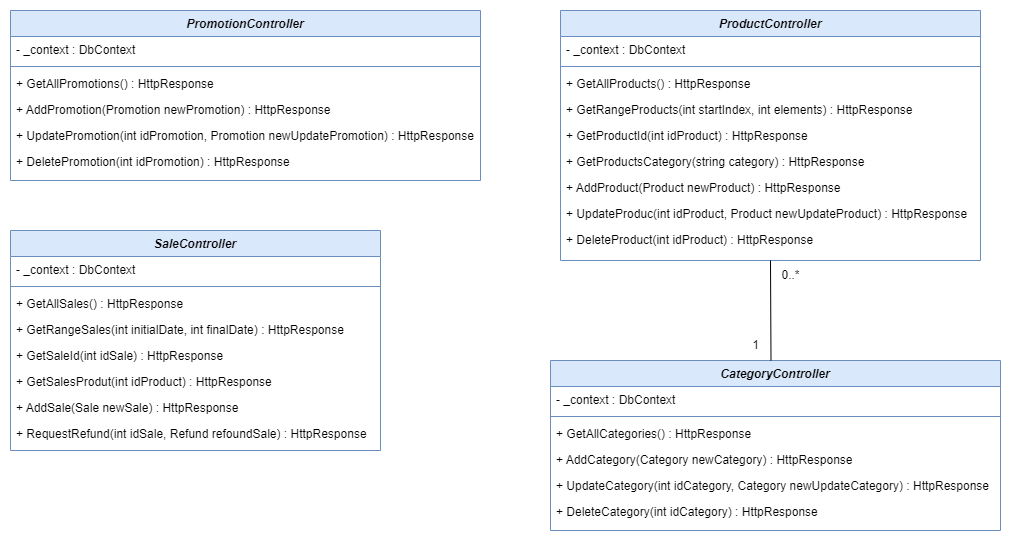

The diagram above was exported from draw.io. Its source (the exported page's mxGraphModel, read from the mxfile embedded in the PNG):
<mxGraphModel dx="680" dy="434" grid="1" gridSize="10" guides="1" tooltips="1" connect="1" arrows="1" fold="1" page="1" pageScale="1" pageWidth="827" pageHeight="1169" math="0" shadow="0">
  <root>
    <mxCell id="WIyWlLk6GJQsqaUBKTNV-0" />
    <mxCell id="WIyWlLk6GJQsqaUBKTNV-1" parent="WIyWlLk6GJQsqaUBKTNV-0" />
    <mxCell id="2qWHa83APqMwBun4sEir-0" value="ProductController" style="swimlane;fontStyle=3;align=center;verticalAlign=top;childLayout=stackLayout;horizontal=1;startSize=26;horizontalStack=0;resizeParent=1;resizeLast=0;collapsible=1;marginBottom=0;rounded=0;shadow=0;strokeWidth=1;fillColor=#dae8fc;strokeColor=#6c8ebf;" vertex="1" parent="WIyWlLk6GJQsqaUBKTNV-1">
      <mxGeometry x="570" y="20" width="420" height="250" as="geometry">
        <mxRectangle x="230" y="140" width="160" height="26" as="alternateBounds" />
      </mxGeometry>
    </mxCell>
    <mxCell id="2qWHa83APqMwBun4sEir-1" value="- _context : DbContext" style="text;align=left;verticalAlign=top;spacingLeft=4;spacingRight=4;overflow=hidden;rotatable=0;points=[[0,0.5],[1,0.5]];portConstraint=eastwest;" vertex="1" parent="2qWHa83APqMwBun4sEir-0">
      <mxGeometry y="26" width="420" height="26" as="geometry" />
    </mxCell>
    <mxCell id="2qWHa83APqMwBun4sEir-4" value="" style="line;html=1;strokeWidth=1;align=left;verticalAlign=middle;spacingTop=-1;spacingLeft=3;spacingRight=3;rotatable=0;labelPosition=right;points=[];portConstraint=eastwest;fillColor=#dae8fc;strokeColor=#6c8ebf;" vertex="1" parent="2qWHa83APqMwBun4sEir-0">
      <mxGeometry y="52" width="420" height="8" as="geometry" />
    </mxCell>
    <mxCell id="2qWHa83APqMwBun4sEir-5" value="+ GetAllProducts() : HttpResponse&#10;" style="text;align=left;verticalAlign=top;spacingLeft=4;spacingRight=4;overflow=hidden;rotatable=0;points=[[0,0.5],[1,0.5]];portConstraint=eastwest;" vertex="1" parent="2qWHa83APqMwBun4sEir-0">
      <mxGeometry y="60" width="420" height="26" as="geometry" />
    </mxCell>
    <mxCell id="2qWHa83APqMwBun4sEir-7" value="+ GetRangeProducts(int startIndex, int elements) : HttpResponse&#10;" style="text;align=left;verticalAlign=top;spacingLeft=4;spacingRight=4;overflow=hidden;rotatable=0;points=[[0,0.5],[1,0.5]];portConstraint=eastwest;" vertex="1" parent="2qWHa83APqMwBun4sEir-0">
      <mxGeometry y="86" width="420" height="26" as="geometry" />
    </mxCell>
    <mxCell id="2qWHa83APqMwBun4sEir-9" value="+ GetProductId(int idProduct) : HttpResponse&#10;" style="text;align=left;verticalAlign=top;spacingLeft=4;spacingRight=4;overflow=hidden;rotatable=0;points=[[0,0.5],[1,0.5]];portConstraint=eastwest;" vertex="1" parent="2qWHa83APqMwBun4sEir-0">
      <mxGeometry y="112" width="420" height="26" as="geometry" />
    </mxCell>
    <mxCell id="2qWHa83APqMwBun4sEir-10" value="+ GetProductsCategory(string category) : HttpResponse&#10;" style="text;align=left;verticalAlign=top;spacingLeft=4;spacingRight=4;overflow=hidden;rotatable=0;points=[[0,0.5],[1,0.5]];portConstraint=eastwest;" vertex="1" parent="2qWHa83APqMwBun4sEir-0">
      <mxGeometry y="138" width="420" height="26" as="geometry" />
    </mxCell>
    <mxCell id="2qWHa83APqMwBun4sEir-8" value="+ AddProduct(Product newProduct) : HttpResponse&#10;" style="text;align=left;verticalAlign=top;spacingLeft=4;spacingRight=4;overflow=hidden;rotatable=0;points=[[0,0.5],[1,0.5]];portConstraint=eastwest;" vertex="1" parent="2qWHa83APqMwBun4sEir-0">
      <mxGeometry y="164" width="420" height="26" as="geometry" />
    </mxCell>
    <mxCell id="2qWHa83APqMwBun4sEir-11" value="+ UpdateProduc(int idProduct, Product newUpdateProduct) : HttpResponse&#10;" style="text;align=left;verticalAlign=top;spacingLeft=4;spacingRight=4;overflow=hidden;rotatable=0;points=[[0,0.5],[1,0.5]];portConstraint=eastwest;" vertex="1" parent="2qWHa83APqMwBun4sEir-0">
      <mxGeometry y="190" width="420" height="26" as="geometry" />
    </mxCell>
    <mxCell id="2qWHa83APqMwBun4sEir-13" value="+ DeleteProduct(int idProduct) : HttpResponse&#10;" style="text;align=left;verticalAlign=top;spacingLeft=4;spacingRight=4;overflow=hidden;rotatable=0;points=[[0,0.5],[1,0.5]];portConstraint=eastwest;" vertex="1" parent="2qWHa83APqMwBun4sEir-0">
      <mxGeometry y="216" width="420" height="26" as="geometry" />
    </mxCell>
    <mxCell id="2qWHa83APqMwBun4sEir-14" value="CategoryController" style="swimlane;fontStyle=3;align=center;verticalAlign=top;childLayout=stackLayout;horizontal=1;startSize=26;horizontalStack=0;resizeParent=1;resizeLast=0;collapsible=1;marginBottom=0;rounded=0;shadow=0;strokeWidth=1;fillColor=#dae8fc;strokeColor=#6c8ebf;" vertex="1" parent="WIyWlLk6GJQsqaUBKTNV-1">
      <mxGeometry x="560" y="370" width="450" height="170" as="geometry">
        <mxRectangle x="230" y="140" width="160" height="26" as="alternateBounds" />
      </mxGeometry>
    </mxCell>
    <mxCell id="2qWHa83APqMwBun4sEir-15" value="- _context : DbContext" style="text;align=left;verticalAlign=top;spacingLeft=4;spacingRight=4;overflow=hidden;rotatable=0;points=[[0,0.5],[1,0.5]];portConstraint=eastwest;" vertex="1" parent="2qWHa83APqMwBun4sEir-14">
      <mxGeometry y="26" width="450" height="26" as="geometry" />
    </mxCell>
    <mxCell id="2qWHa83APqMwBun4sEir-16" value="" style="line;html=1;strokeWidth=1;align=left;verticalAlign=middle;spacingTop=-1;spacingLeft=3;spacingRight=3;rotatable=0;labelPosition=right;points=[];portConstraint=eastwest;fillColor=#dae8fc;strokeColor=#6c8ebf;" vertex="1" parent="2qWHa83APqMwBun4sEir-14">
      <mxGeometry y="52" width="450" height="8" as="geometry" />
    </mxCell>
    <mxCell id="2qWHa83APqMwBun4sEir-17" value="+ GetAllCategories() : HttpResponse&#10;" style="text;align=left;verticalAlign=top;spacingLeft=4;spacingRight=4;overflow=hidden;rotatable=0;points=[[0,0.5],[1,0.5]];portConstraint=eastwest;" vertex="1" parent="2qWHa83APqMwBun4sEir-14">
      <mxGeometry y="60" width="450" height="26" as="geometry" />
    </mxCell>
    <mxCell id="2qWHa83APqMwBun4sEir-18" value="+ AddCategory(Category newCategory) : HttpResponse&#10;" style="text;align=left;verticalAlign=top;spacingLeft=4;spacingRight=4;overflow=hidden;rotatable=0;points=[[0,0.5],[1,0.5]];portConstraint=eastwest;" vertex="1" parent="2qWHa83APqMwBun4sEir-14">
      <mxGeometry y="86" width="450" height="26" as="geometry" />
    </mxCell>
    <mxCell id="2qWHa83APqMwBun4sEir-19" value="+ UpdateCategory(int idCategory, Category newUpdateCategory) : HttpResponse&#10;" style="text;align=left;verticalAlign=top;spacingLeft=4;spacingRight=4;overflow=hidden;rotatable=0;points=[[0,0.5],[1,0.5]];portConstraint=eastwest;" vertex="1" parent="2qWHa83APqMwBun4sEir-14">
      <mxGeometry y="112" width="450" height="26" as="geometry" />
    </mxCell>
    <mxCell id="2qWHa83APqMwBun4sEir-20" value="+ DeleteCategory(int idCategory) : HttpResponse&#10;" style="text;align=left;verticalAlign=top;spacingLeft=4;spacingRight=4;overflow=hidden;rotatable=0;points=[[0,0.5],[1,0.5]];portConstraint=eastwest;" vertex="1" parent="2qWHa83APqMwBun4sEir-14">
      <mxGeometry y="138" width="450" height="26" as="geometry" />
    </mxCell>
    <mxCell id="2qWHa83APqMwBun4sEir-24" value="PromotionController" style="swimlane;fontStyle=3;align=center;verticalAlign=top;childLayout=stackLayout;horizontal=1;startSize=26;horizontalStack=0;resizeParent=1;resizeLast=0;collapsible=1;marginBottom=0;rounded=0;shadow=0;strokeWidth=1;fillColor=#dae8fc;strokeColor=#6c8ebf;" vertex="1" parent="WIyWlLk6GJQsqaUBKTNV-1">
      <mxGeometry x="20" y="20" width="470" height="170" as="geometry">
        <mxRectangle x="230" y="140" width="160" height="26" as="alternateBounds" />
      </mxGeometry>
    </mxCell>
    <mxCell id="2qWHa83APqMwBun4sEir-25" value="- _context : DbContext" style="text;align=left;verticalAlign=top;spacingLeft=4;spacingRight=4;overflow=hidden;rotatable=0;points=[[0,0.5],[1,0.5]];portConstraint=eastwest;" vertex="1" parent="2qWHa83APqMwBun4sEir-24">
      <mxGeometry y="26" width="470" height="26" as="geometry" />
    </mxCell>
    <mxCell id="2qWHa83APqMwBun4sEir-26" value="" style="line;html=1;strokeWidth=1;align=left;verticalAlign=middle;spacingTop=-1;spacingLeft=3;spacingRight=3;rotatable=0;labelPosition=right;points=[];portConstraint=eastwest;fillColor=#dae8fc;strokeColor=#6c8ebf;" vertex="1" parent="2qWHa83APqMwBun4sEir-24">
      <mxGeometry y="52" width="470" height="8" as="geometry" />
    </mxCell>
    <mxCell id="2qWHa83APqMwBun4sEir-27" value="+ GetAllPromotions() : HttpResponse&#10;" style="text;align=left;verticalAlign=top;spacingLeft=4;spacingRight=4;overflow=hidden;rotatable=0;points=[[0,0.5],[1,0.5]];portConstraint=eastwest;" vertex="1" parent="2qWHa83APqMwBun4sEir-24">
      <mxGeometry y="60" width="470" height="26" as="geometry" />
    </mxCell>
    <mxCell id="2qWHa83APqMwBun4sEir-28" value="+ AddPromotion(Promotion newPromotion) : HttpResponse&#10;" style="text;align=left;verticalAlign=top;spacingLeft=4;spacingRight=4;overflow=hidden;rotatable=0;points=[[0,0.5],[1,0.5]];portConstraint=eastwest;" vertex="1" parent="2qWHa83APqMwBun4sEir-24">
      <mxGeometry y="86" width="470" height="26" as="geometry" />
    </mxCell>
    <mxCell id="2qWHa83APqMwBun4sEir-29" value="+ UpdatePromotion(int idPromotion, Promotion newUpdatePromotion) : HttpResponse&#10;" style="text;align=left;verticalAlign=top;spacingLeft=4;spacingRight=4;overflow=hidden;rotatable=0;points=[[0,0.5],[1,0.5]];portConstraint=eastwest;" vertex="1" parent="2qWHa83APqMwBun4sEir-24">
      <mxGeometry y="112" width="470" height="26" as="geometry" />
    </mxCell>
    <mxCell id="2qWHa83APqMwBun4sEir-30" value="+ DeletePromotion(int idPromotion) : HttpResponse&#10;" style="text;align=left;verticalAlign=top;spacingLeft=4;spacingRight=4;overflow=hidden;rotatable=0;points=[[0,0.5],[1,0.5]];portConstraint=eastwest;" vertex="1" parent="2qWHa83APqMwBun4sEir-24">
      <mxGeometry y="138" width="470" height="26" as="geometry" />
    </mxCell>
    <mxCell id="2qWHa83APqMwBun4sEir-38" value="SaleController" style="swimlane;fontStyle=3;align=center;verticalAlign=top;childLayout=stackLayout;horizontal=1;startSize=26;horizontalStack=0;resizeParent=1;resizeLast=0;collapsible=1;marginBottom=0;rounded=0;shadow=0;strokeWidth=1;fillColor=#dae8fc;strokeColor=#6c8ebf;" vertex="1" parent="WIyWlLk6GJQsqaUBKTNV-1">
      <mxGeometry x="20" y="240" width="370" height="220" as="geometry">
        <mxRectangle x="230" y="140" width="160" height="26" as="alternateBounds" />
      </mxGeometry>
    </mxCell>
    <mxCell id="2qWHa83APqMwBun4sEir-39" value="- _context : DbContext" style="text;align=left;verticalAlign=top;spacingLeft=4;spacingRight=4;overflow=hidden;rotatable=0;points=[[0,0.5],[1,0.5]];portConstraint=eastwest;" vertex="1" parent="2qWHa83APqMwBun4sEir-38">
      <mxGeometry y="26" width="370" height="26" as="geometry" />
    </mxCell>
    <mxCell id="2qWHa83APqMwBun4sEir-40" value="" style="line;html=1;strokeWidth=1;align=left;verticalAlign=middle;spacingTop=-1;spacingLeft=3;spacingRight=3;rotatable=0;labelPosition=right;points=[];portConstraint=eastwest;fillColor=#dae8fc;strokeColor=#6c8ebf;" vertex="1" parent="2qWHa83APqMwBun4sEir-38">
      <mxGeometry y="52" width="370" height="8" as="geometry" />
    </mxCell>
    <mxCell id="2qWHa83APqMwBun4sEir-41" value="+ GetAllSales() : HttpResponse&#10;" style="text;align=left;verticalAlign=top;spacingLeft=4;spacingRight=4;overflow=hidden;rotatable=0;points=[[0,0.5],[1,0.5]];portConstraint=eastwest;" vertex="1" parent="2qWHa83APqMwBun4sEir-38">
      <mxGeometry y="60" width="370" height="26" as="geometry" />
    </mxCell>
    <mxCell id="2qWHa83APqMwBun4sEir-42" value="+ GetRangeSales(int initialDate, int finalDate) : HttpResponse&#10;" style="text;align=left;verticalAlign=top;spacingLeft=4;spacingRight=4;overflow=hidden;rotatable=0;points=[[0,0.5],[1,0.5]];portConstraint=eastwest;" vertex="1" parent="2qWHa83APqMwBun4sEir-38">
      <mxGeometry y="86" width="370" height="26" as="geometry" />
    </mxCell>
    <mxCell id="2qWHa83APqMwBun4sEir-43" value="+ GetSaleId(int idSale) : HttpResponse&#10;" style="text;align=left;verticalAlign=top;spacingLeft=4;spacingRight=4;overflow=hidden;rotatable=0;points=[[0,0.5],[1,0.5]];portConstraint=eastwest;" vertex="1" parent="2qWHa83APqMwBun4sEir-38">
      <mxGeometry y="112" width="370" height="26" as="geometry" />
    </mxCell>
    <mxCell id="2qWHa83APqMwBun4sEir-44" value="+ GetSalesProdut(int idProduct) : HttpResponse&#10;" style="text;align=left;verticalAlign=top;spacingLeft=4;spacingRight=4;overflow=hidden;rotatable=0;points=[[0,0.5],[1,0.5]];portConstraint=eastwest;" vertex="1" parent="2qWHa83APqMwBun4sEir-38">
      <mxGeometry y="138" width="370" height="26" as="geometry" />
    </mxCell>
    <mxCell id="2qWHa83APqMwBun4sEir-45" value="+ AddSale(Sale newSale) : HttpResponse&#10;" style="text;align=left;verticalAlign=top;spacingLeft=4;spacingRight=4;overflow=hidden;rotatable=0;points=[[0,0.5],[1,0.5]];portConstraint=eastwest;" vertex="1" parent="2qWHa83APqMwBun4sEir-38">
      <mxGeometry y="164" width="370" height="26" as="geometry" />
    </mxCell>
    <mxCell id="2qWHa83APqMwBun4sEir-46" value="+ RequestRefund(int idSale, Refund refoundSale) : HttpResponse&#10;" style="text;align=left;verticalAlign=top;spacingLeft=4;spacingRight=4;overflow=hidden;rotatable=0;points=[[0,0.5],[1,0.5]];portConstraint=eastwest;" vertex="1" parent="2qWHa83APqMwBun4sEir-38">
      <mxGeometry y="190" width="370" height="26" as="geometry" />
    </mxCell>
    <mxCell id="2qWHa83APqMwBun4sEir-52" value="" style="endArrow=none;html=1;rounded=0;entryX=0.49;entryY=0;entryDx=0;entryDy=0;entryPerimeter=0;" edge="1" parent="WIyWlLk6GJQsqaUBKTNV-1" target="2qWHa83APqMwBun4sEir-14">
      <mxGeometry width="50" height="50" relative="1" as="geometry">
        <mxPoint x="780" y="270" as="sourcePoint" />
        <mxPoint x="790" y="360" as="targetPoint" />
      </mxGeometry>
    </mxCell>
    <mxCell id="2qWHa83APqMwBun4sEir-53" value="1" style="text;html=1;align=center;verticalAlign=middle;resizable=0;points=[];autosize=1;strokeColor=none;fillColor=none;" vertex="1" parent="WIyWlLk6GJQsqaUBKTNV-1">
      <mxGeometry x="750" y="340" width="30" height="30" as="geometry" />
    </mxCell>
    <mxCell id="2qWHa83APqMwBun4sEir-54" value="0..*" style="text;html=1;align=center;verticalAlign=middle;resizable=0;points=[];autosize=1;strokeColor=none;fillColor=none;" vertex="1" parent="WIyWlLk6GJQsqaUBKTNV-1">
      <mxGeometry x="780" y="270" width="40" height="30" as="geometry" />
    </mxCell>
  </root>
</mxGraphModel>